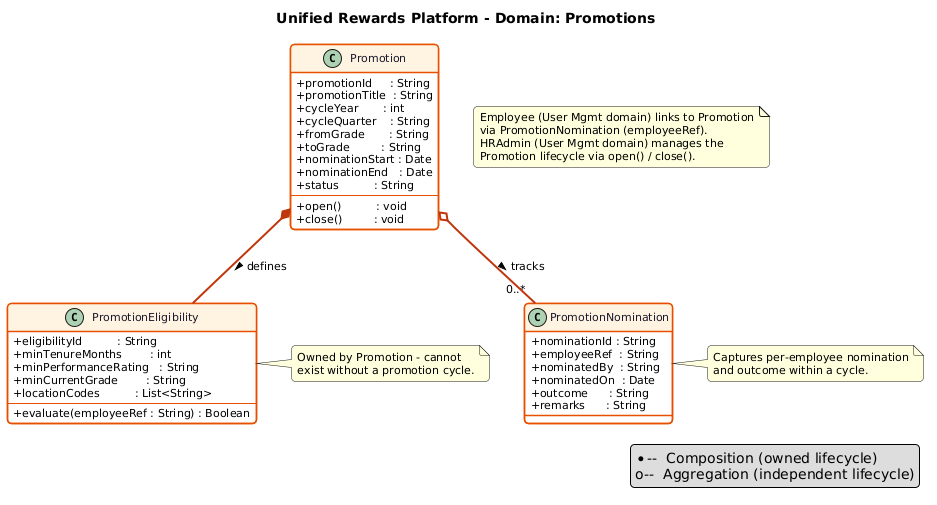

The diagram above was rendered by PlantUML. Its source (embedded in the PNG):
@startuml
title Unified Rewards Platform - Domain: Promotions

top to bottom direction

skinparam defaultFontName        SansSerif
skinparam defaultFontSize        11
skinparam classAttributeIconSize 0
skinparam shadowing              false
skinparam roundCorner            8
skinparam ArrowThickness         2

skinparam class {
  BackgroundColor       #FFFFFF
  BorderColor           #E65100
  ArrowColor            #BF360C
  FontColor             #1a1a2e
  HeaderBackgroundColor #FFF3E0
  FontSize              11
  BorderThickness       1.5
}

' ══════════════════════════════════════════
' CLASSES
' ══════════════════════════════════════════

class Promotion {
  +promotionId     : String
  +promotionTitle  : String
  +cycleYear       : int
  +cycleQuarter    : String
  +fromGrade       : String
  +toGrade         : String
  +nominationStart : Date
  +nominationEnd   : Date
  +status          : String
  --
  +open()          : void
  +close()         : void
}

class PromotionEligibility {
  +eligibilityId          : String
  +minTenureMonths        : int
  +minPerformanceRating   : String
  +minCurrentGrade        : String
  +locationCodes          : List<String>
  --
  +evaluate(employeeRef : String) : Boolean
}

class PromotionNomination {
  +nominationId : String
  +employeeRef  : String
  +nominatedBy  : String
  +nominatedOn  : Date
  +outcome      : String
  +remarks      : String
}

' ══════════════════════════════════════════
' RELATIONSHIPS
' ══════════════════════════════════════════

Promotion *--        PromotionEligibility    : defines >
Promotion o-- "0..*" PromotionNomination    : tracks >

note as N1
  Employee (User Mgmt domain) links to Promotion
  via PromotionNomination (employeeRef).
  HRAdmin (User Mgmt domain) manages the
  Promotion lifecycle via open() / close().
end note

note right of PromotionEligibility
  Owned by Promotion - cannot
  exist without a promotion cycle.
end note

note right of PromotionNomination
  Captures per-employee nomination
  and outcome within a cycle.
end note

legend right
  *--  Composition (owned lifecycle)
  o--  Aggregation (independent lifecycle)
endlegend
@enduml